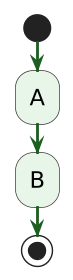

The diagram above was rendered by PlantUML. Its source (embedded in the PNG):
@startuml
!pragma useVerticalIf on
skinparam dpi 135
skinparam shadowing false
skinparam defaultFontName Helvetica
skinparam activity {
  FontSize 16
  BorderColor #333333
  BackgroundColor white
  DiamondBorderColor #333333
  DiamondBackgroundColor white
}

start
-[#1b5e20,bold]->
:A; <<#e8f5e9>>
-[#1b5e20,bold]->
:B; <<#e8f5e9>>
-[#1b5e20,bold]->
stop
@enduml